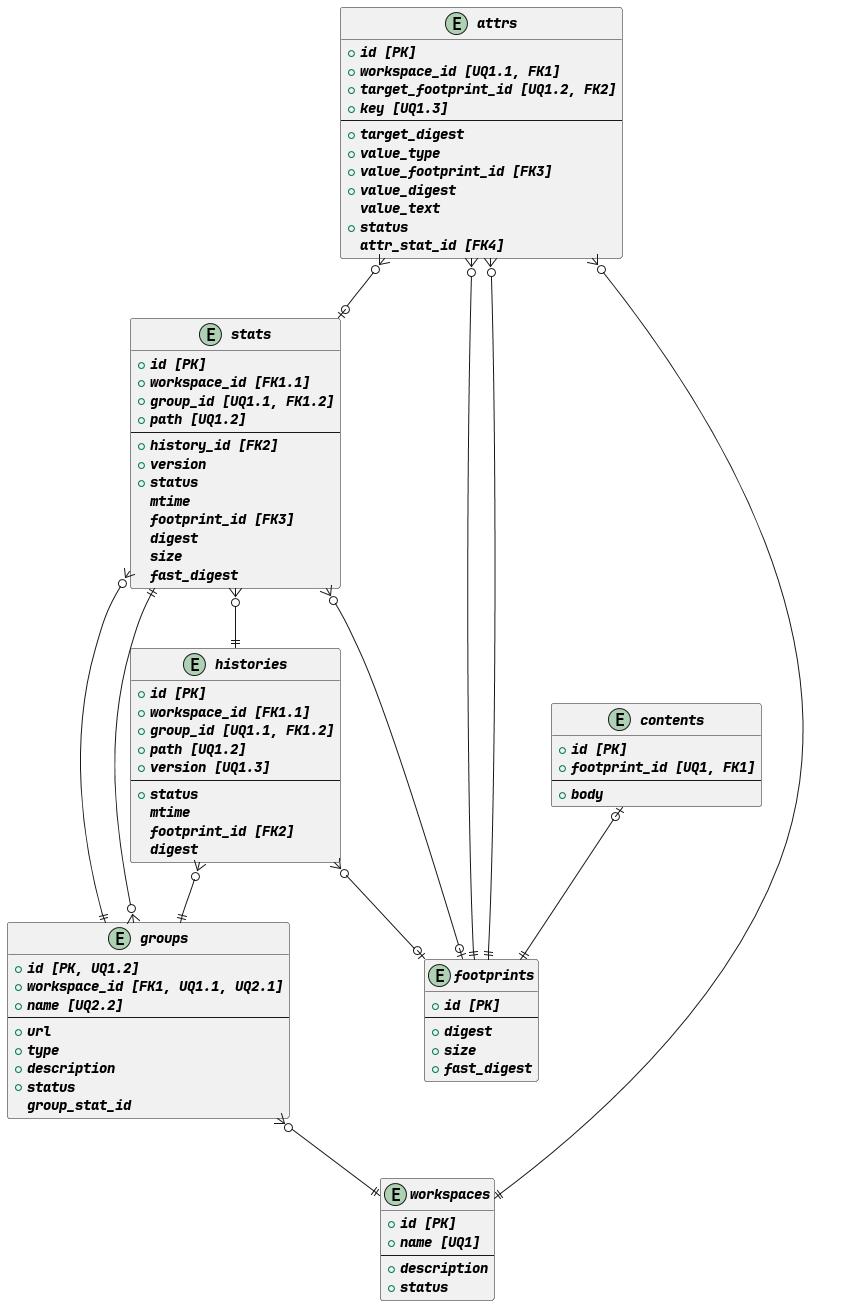

The diagram above was rendered by PlantUML. Its source (embedded in the PNG):
@startuml er_puml

entity footprints {
    + id [PK]
    --
    + digest
    + size
    + fast_digest
}

entity contents {
    + id [PK]
    + footprint_id [UQ1, FK1]
    --
    + body
}

contents |o--|| footprints

entity workspaces {
    + id [PK]
    + name [UQ1]
    --
    + description
    + status
}

entity groups {
    + id [PK, UQ1.2]
    + workspace_id [FK1, UQ1.1, UQ2.1]
    + name [UQ2.2]
    --
    + url
    + type
    + description
    + status
      group_stat_id
}

groups }o--|| workspaces

entity histories {
    + id [PK]
    + workspace_id [FK1.1]
    + group_id [UQ1.1, FK1.2]
    + path [UQ1.2]
    + version [UQ1.3]
    --
    + status
      mtime
      footprint_id [FK2]
      digest
}

histories }o--|| groups
histories }o--o| footprints

entity stats {
    + id [PK]
    + workspace_id [FK1.1]
    + group_id [UQ1.1, FK1.2]
    + path [UQ1.2]
    --
    + history_id [FK2]
    + version
    + status
      mtime
      footprint_id [FK3]
      digest
      size
      fast_digest
}

stats }o--|| groups
stats }o--|| histories
stats }o--o| footprints

groups }o-ri-|| stats

entity attrs {
    + id [PK]
    + workspace_id [UQ1.1, FK1]
    + target_footprint_id [UQ1.2, FK2]
    + key [UQ1.3]
    --
    + target_digest
    + value_type
    + value_footprint_id [FK3]
    + value_digest
      value_text
    + status
      attr_stat_id [FK4]
}

attrs }o--|| workspaces
attrs }o--|| footprints
attrs }o--|| footprints
attrs }o--o| stats

@enduml